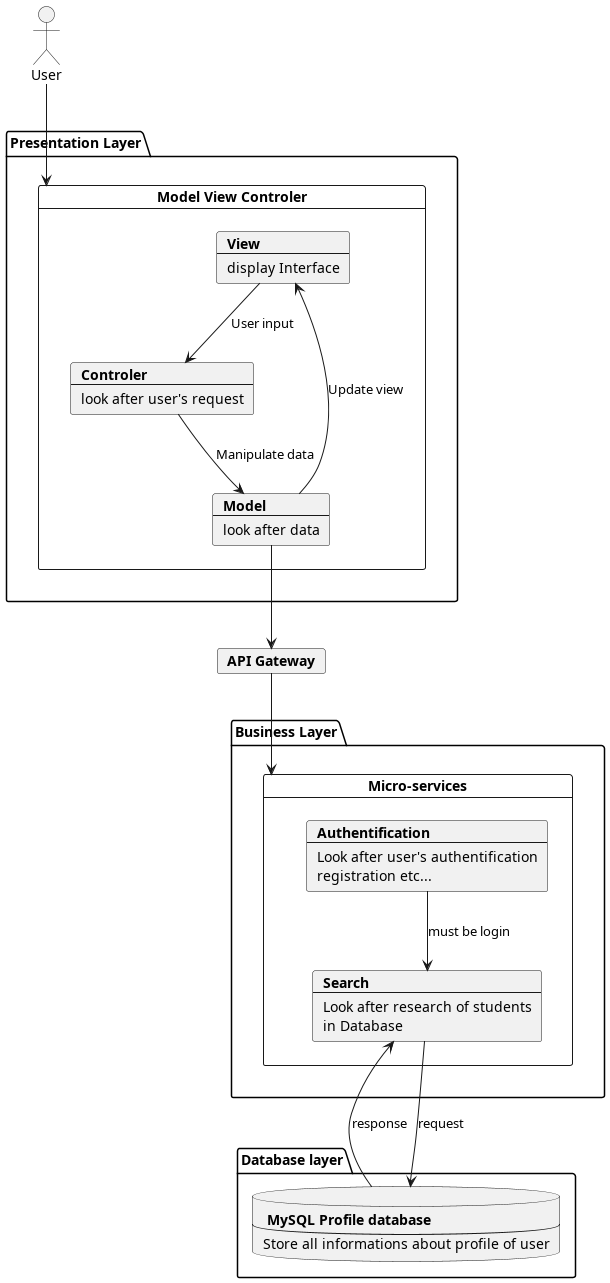

The diagram above was rendered by PlantUML. Its source (embedded in the PNG):
@startuml
actor User
package "Presentation Layer" {
card "Model View Controler" as MVC {
    card View [
    <b>View
    ----
    display Interface
    ]
    card Model [
    <b>Model
    ----
    look after data
    ]
    card Controler [
    <b>Controler
    ----
    look after user's request
    ]
    View --> Controler : User input
    Controler --> Model : Manipulate data
    Model --> View : Update view
}
}
card api [
    <b>API Gateway
]
Model --> api
package "Database layer" {
database user [
<b> MySQL Profile database
---
Store all informations about profile of user
]
}
package "Business Layer" {
card "Micro-services" as MS {
card auth [
<b>Authentification
----
Look after user's authentification
registration etc...
]
card search [
<b>Search
---
Look after research of students
in Database
]
auth --> search : must be login
search --> user : request
user --> search : response
}
}

api --> MS

User --> MVC

@enduml